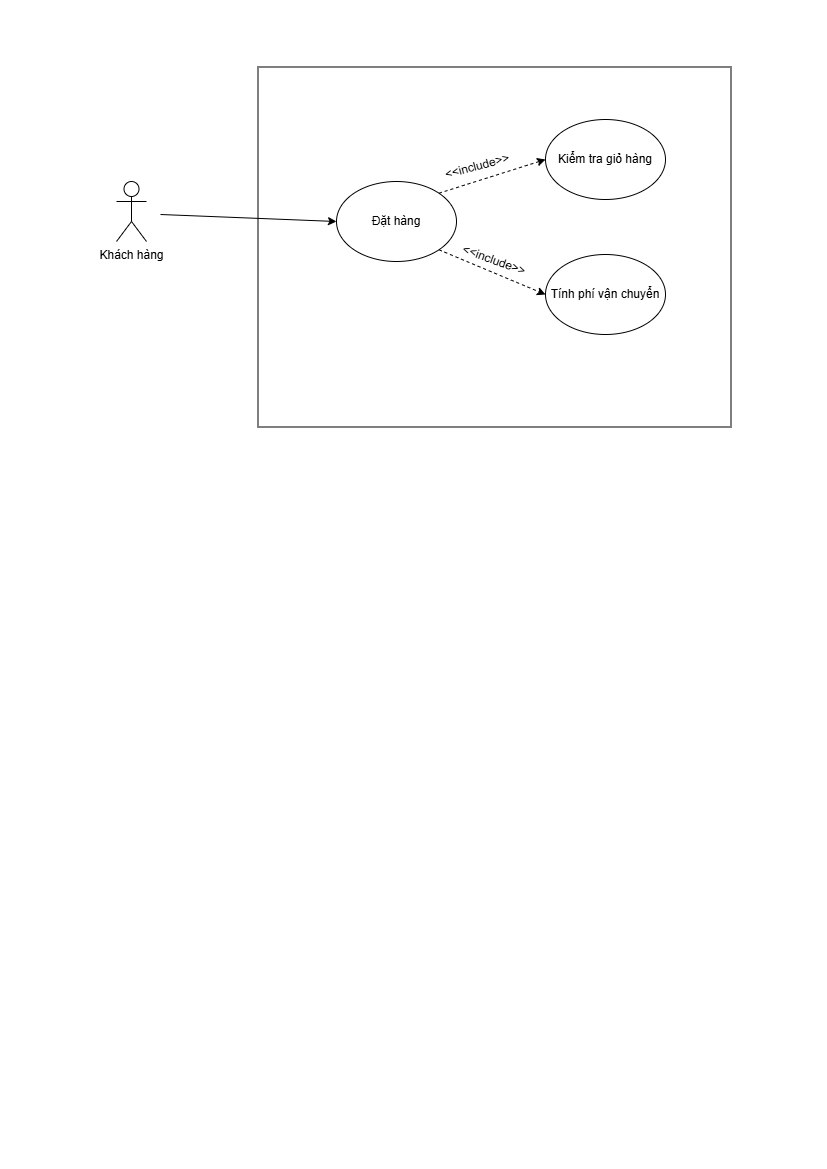

The diagram above was exported from draw.io. Its source (the exported page's mxGraphModel, read from the mxfile embedded in the PNG):
<mxGraphModel dx="1042" dy="562" grid="0" gridSize="10" guides="1" tooltips="1" connect="1" arrows="1" fold="1" page="1" pageScale="1" pageWidth="827" pageHeight="1169" math="0" shadow="0">
  <root>
    <mxCell id="0" />
    <mxCell id="1" parent="0" />
    <mxCell id="f9vmyeRlpuhtjjyQ4d-Z-1" value="" style="rounded=0;whiteSpace=wrap;html=1;rotation=90;" vertex="1" parent="1">
      <mxGeometry x="314" y="10" width="360" height="473" as="geometry" />
    </mxCell>
    <mxCell id="f9vmyeRlpuhtjjyQ4d-Z-2" value="Khách hàng" style="shape=umlActor;verticalLabelPosition=bottom;verticalAlign=top;html=1;outlineConnect=0;" vertex="1" parent="1">
      <mxGeometry x="116" y="181" width="30" height="60" as="geometry" />
    </mxCell>
    <mxCell id="f9vmyeRlpuhtjjyQ4d-Z-3" value="Đặt hàng" style="ellipse;whiteSpace=wrap;html=1;" vertex="1" parent="1">
      <mxGeometry x="336" y="181" width="120" height="80" as="geometry" />
    </mxCell>
    <mxCell id="f9vmyeRlpuhtjjyQ4d-Z-4" value="" style="endArrow=classic;html=1;rounded=0;entryX=0;entryY=0.5;entryDx=0;entryDy=0;" edge="1" parent="1" target="f9vmyeRlpuhtjjyQ4d-Z-3">
      <mxGeometry width="50" height="50" relative="1" as="geometry">
        <mxPoint x="160" y="214" as="sourcePoint" />
        <mxPoint x="438" y="268" as="targetPoint" />
      </mxGeometry>
    </mxCell>
    <mxCell id="f9vmyeRlpuhtjjyQ4d-Z-5" value="Kiểm tra giỏ hàng" style="ellipse;whiteSpace=wrap;html=1;" vertex="1" parent="1">
      <mxGeometry x="545" y="119" width="120" height="80" as="geometry" />
    </mxCell>
    <mxCell id="f9vmyeRlpuhtjjyQ4d-Z-6" value="Tính phí vận chuyển" style="ellipse;whiteSpace=wrap;html=1;" vertex="1" parent="1">
      <mxGeometry x="545" y="254" width="120" height="80" as="geometry" />
    </mxCell>
    <mxCell id="f9vmyeRlpuhtjjyQ4d-Z-7" value="" style="endArrow=classic;html=1;rounded=0;entryX=0;entryY=0.5;entryDx=0;entryDy=0;exitX=1;exitY=1;exitDx=0;exitDy=0;dashed=1;" edge="1" parent="1" source="f9vmyeRlpuhtjjyQ4d-Z-3" target="f9vmyeRlpuhtjjyQ4d-Z-6">
      <mxGeometry width="50" height="50" relative="1" as="geometry">
        <mxPoint x="388" y="318" as="sourcePoint" />
        <mxPoint x="438" y="268" as="targetPoint" />
      </mxGeometry>
    </mxCell>
    <mxCell id="f9vmyeRlpuhtjjyQ4d-Z-8" value="" style="endArrow=classic;html=1;rounded=0;entryX=0;entryY=0.5;entryDx=0;entryDy=0;exitX=1;exitY=0;exitDx=0;exitDy=0;dashed=1;" edge="1" parent="1" source="f9vmyeRlpuhtjjyQ4d-Z-3" target="f9vmyeRlpuhtjjyQ4d-Z-5">
      <mxGeometry width="50" height="50" relative="1" as="geometry">
        <mxPoint x="489" y="253" as="sourcePoint" />
        <mxPoint x="596" y="298" as="targetPoint" />
      </mxGeometry>
    </mxCell>
    <mxCell id="f9vmyeRlpuhtjjyQ4d-Z-9" value="&amp;lt;&amp;lt;include&amp;gt;&amp;gt;" style="text;html=1;whiteSpace=wrap;strokeColor=none;fillColor=none;align=center;verticalAlign=middle;rounded=0;rotation=-15;" vertex="1" parent="1">
      <mxGeometry x="447" y="151" width="60" height="30" as="geometry" />
    </mxCell>
    <mxCell id="f9vmyeRlpuhtjjyQ4d-Z-10" value="&amp;lt;&amp;lt;include&amp;gt;&amp;gt;" style="text;html=1;whiteSpace=wrap;strokeColor=none;fillColor=none;align=center;verticalAlign=middle;rounded=0;rotation=20;" vertex="1" parent="1">
      <mxGeometry x="464.00006046520986" y="245.00345874741166" width="60" height="30" as="geometry" />
    </mxCell>
  </root>
</mxGraphModel>